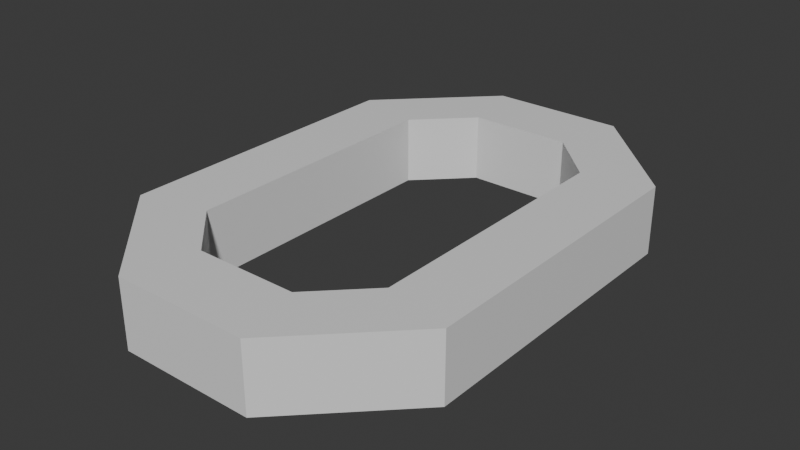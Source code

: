 # Source: Zero.blend  (saved by Blender 4.1.24; exported with 4.5.12 LTS)
import bpy
from mathutils import Matrix  # noqa: F401  (used for matrix-valued properties, if any)

bpy.ops.wm.read_factory_settings(use_empty=True)
scene = bpy.context.scene
scene.name = 'Scene'

# ---- collections
col_collection = bpy.data.collections.new('Collection'); scene.collection.children.link(col_collection)

# ---- materials (node trees are filled in below, after node groups)
mat_material = bpy.data.materials.new('Material')
mat_material.alpha_threshold = 0.0
mat_material.use_transparent_shadow = False
mat_material.roughness = 0.5
mat_material.line_color = (0.0, 0.0, 0.0, 1.0)

# ---- material node trees
mat_material.use_nodes = True; mat_material.node_tree.nodes.clear()
_N = mat_material.node_tree.nodes; _L = mat_material.node_tree.links
n0 = _N.new('ShaderNodeOutputMaterial'); n0.name = 'Material Output'; n0.location = (300, 300)
n1 = _N.new('ShaderNodeBsdfPrincipled'); n1.name = 'Principled BSDF'; n1.location = (10, 300)
n1.inputs[3].default_value = 1.45
_L.new(n1.outputs[0], n0.inputs[0])
n0.is_active_output = True

# ---- world
world_world = bpy.data.worlds.new('World'); scene.world = world_world
world_world.use_nodes = True; world_world.node_tree.nodes.clear()
_N = world_world.node_tree.nodes; _L = world_world.node_tree.links
n0 = _N.new('ShaderNodeOutputWorld'); n0.name = 'World Output'; n0.location = (300, 300)
n1 = _N.new('ShaderNodeBackground'); n1.name = 'Background'; n1.location = (10, 300)
n1.inputs[0].default_value = (0.05088, 0.05088, 0.05088, 1.0)
_L.new(n1.outputs[0], n0.inputs[0])
n0.is_active_output = True
world_world.color = (0.05088, 0.05088, 0.05088)
world_world.use_sun_shadow = False
world_world.sun_shadow_jitter_overblur = 0.0

# ---- meshes
me_cube_001 = bpy.data.meshes.new('Cube.001')
me_cube_001.from_pydata([(-0.04, -0.15, -0.02), (-0.04, -0.15, 0.02), (-0.03, -0.11, -0.02), (-0.03, -0.11, 0.02), (0.04, -0.15, -0.02), (0.04, -0.15, 0.02), (0.03, -0.11, -0.02), (0.03, -0.11, 0.02), (0.1, -0.09, -0.02), (0.1, -0.09, 0.02), (0.06, -0.08, -0.02), (0.06, -0.08, 0.02), (0.1, 0.09, -0.02), (0.1, 0.09, 0.02), (0.06, 0.08, -0.02), (0.06, 0.08, 0.02), (0.04, 0.15, -0.02), (0.04, 0.15, 0.02), (0.03, 0.11, -0.02), (0.03, 0.11, 0.02), (-0.04, 0.15, -0.02), (-0.04, 0.15, 0.02), (-0.03, 0.11, -0.02), (-0.03, 0.11, 0.02), (-0.1, 0.09, -0.02), (-0.1, 0.09, 0.02), (-0.06, 0.08, -0.02), (-0.06, 0.08, 0.02), (-0.1, -0.09, -0.02), (-0.1, -0.09, 0.02), (-0.06, -0.08, -0.02), (-0.06, -0.08, 0.02), (-0.04, -0.15, -0.02), (-0.04, -0.15, 0.02), (-0.03, -0.11, -0.02), (-0.03, -0.11, 0.02)], [], [(0, 1, 3, 2), (2, 3, 7, 6), (5, 4, 8, 9), (4, 5, 1, 0), (2, 6, 4, 0), (7, 3, 1, 5), (9, 8, 12, 13), (4, 6, 10, 8), (7, 5, 9, 11), (6, 7, 11, 10), (15, 13, 17, 19), (8, 10, 14, 12), (11, 9, 13, 15), (10, 11, 15, 14), (17, 16, 20, 21), (14, 15, 19, 18), (13, 12, 16, 17), (12, 14, 18, 16), (20, 22, 26, 24), (16, 18, 22, 20), (19, 17, 21, 23), (18, 19, 23, 22), (27, 25, 29, 31), (23, 21, 25, 27), (22, 23, 27, 26), (21, 20, 24, 25), (29, 28, 32, 33), (26, 27, 31, 30), (25, 24, 28, 29), (24, 26, 30, 28), (34, 35, 33, 32), (28, 30, 34, 32), (31, 29, 33, 35), (30, 31, 35, 34)])
_uv = me_cube_001.uv_layers.new(name='UVMap')
_uv.uv.foreach_set('vector', [0.375, 0.0, 0.625, 0.0, 0.625, 0.25, 0.375, 0.25, 0.375, 0.25, 0.625, 0.25, 0.625, 0.5, 0.375, 0.5, 0.625, 0.75, 0.375, 0.75, 0.375, 0.75, 0.625, 0.75, 0.375, 0.75, 0.625, 0.75, 0.625, 1.0, 0.375, 1.0, 0.125, 0.5, 0.375, 0.5, 0.375, 0.75, 0.125, 0.75, 0.625, 0.5, 0.875, 0.5, 0.875, 0.75, 0.625, 0.75, 0.625, 0.75, 0.375, 0.75, 0.375, 0.75, 0.625, 0.75, 0.375, 0.75, 0.375, 0.5, 0.375, 0.5, 0.375, 0.75, 0.625, 0.5, 0.625, 0.75, 0.625, 0.75, 0.625, 0.5, 0.375, 0.5, 0.625, 0.5, 0.625, 0.5, 0.375, 0.5, 0.625, 0.5, 0.625, 0.75, 0.625, 0.75, 0.625, 0.5, 0.375, 0.75, 0.375, 0.5, 0.375, 0.5, 0.375, 0.75, 0.625, 0.5, 0.625, 0.75, 0.625, 0.75, 0.625, 0.5, 0.375, 0.5, 0.625, 0.5, 0.625, 0.5, 0.375, 0.5, 0.625, 0.75, 0.375, 0.75, 0.375, 0.75, 0.625, 0.75, 0.375, 0.5, 0.625, 0.5, 0.625, 0.5, 0.375, 0.5, 0.625, 0.75, 0.375, 0.75, 0.375, 0.75, 0.625, 0.75, 0.375, 0.75, 0.375, 0.5, 0.375, 0.5, 0.375, 0.75, 0.375, 0.75, 0.375, 0.5, 0.375, 0.5, 0.375, 0.75, 0.375, 0.75, 0.375, 0.5, 0.375, 0.5, 0.375, 0.75, 0.625, 0.5, 0.625, 0.75, 0.625, 0.75, 0.625, 0.5, 0.375, 0.5, 0.625, 0.5, 0.625, 0.5, 0.375, 0.5, 0.625, 0.5, 0.625, 0.75, 0.625, 0.75, 0.625, 0.5, 0.625, 0.5, 0.625, 0.75, 0.625, 0.75, 0.625, 0.5, 0.375, 0.5, 0.625, 0.5, 0.625, 0.5, 0.375, 0.5, 0.625, 0.75, 0.375, 0.75, 0.375, 0.75, 0.625, 0.75, 0.625, 0.75, 0.375, 0.75, 0.375, 0.75, 0.625, 0.75, 0.375, 0.5, 0.625, 0.5, 0.625, 0.5, 0.375, 0.5, 0.625, 0.75, 0.375, 0.75, 0.375, 0.75, 0.625, 0.75, 0.375, 0.75, 0.375, 0.5, 0.375, 0.5, 0.375, 0.75, 0.375, 0.5, 0.625, 0.5, 0.625, 0.75, 0.375, 0.75, 0.375, 0.75, 0.375, 0.5, 0.375, 0.5, 0.375, 0.75, 0.625, 0.5, 0.625, 0.75, 0.625, 0.75, 0.625, 0.5, 0.375, 0.5, 0.625, 0.5, 0.625, 0.5, 0.375, 0.5])
me_cube_001.materials.append(mat_material)
me_cube_001.update()

# ---- objects
ob_cube = bpy.data.objects.new('Cube', me_cube_001)

# ---- transforms, parenting, visibility, modifiers, constraints
ob_cube.location = (0.0, 0.0, 0.0)

# ---- collection membership
col_collection.objects.link(ob_cube)

# ---- scene / render settings (as saved in the file)
scene.frame_start = 1; scene.frame_end = 250; scene.frame_set(1)
scene.render.engine = 'BLENDER_EEVEE_NEXT'
scene.cycles.sampling_pattern = 'TABULATED_SOBOL'
scene.eevee.ray_tracing_options.trace_max_roughness = 0.0
bpy.context.view_layer.update()

# ---- added for rendering (the .blend has no active camera and no usable light): camera, sun
cam_auto = bpy.data.cameras.new('AutoCamera')
cam_auto.lens = 50.0
cam_auto.sensor_width = 36.0
cam_auto.clip_end = 1000.0
ob_auto_camera = bpy.data.objects.new('AutoCamera', cam_auto)
scene.collection.objects.link(ob_auto_camera)
ob_auto_camera.location = (0.335641, -0.402769, 0.268513)
ob_auto_camera.rotation_euler = (1.09748, -7.21219e-08, 0.694738)
scene.camera = ob_auto_camera
light_auto_sun = bpy.data.lights.new('AutoSun', 'SUN')
light_auto_sun.energy = 3.0
light_auto_sun.angle = 0.0523599
ob_auto_sun = bpy.data.objects.new('AutoSun', light_auto_sun)
scene.collection.objects.link(ob_auto_sun)
ob_auto_sun.rotation_euler = (0.872665, 0.174533, 0.523599)
bpy.context.view_layer.update()
